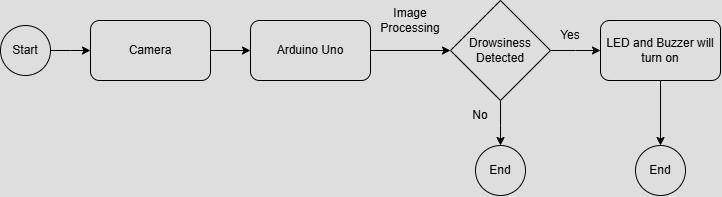

The diagram above was exported from draw.io. Its source (the exported page's mxGraphModel, read from the mxfile embedded in the PNG):
<mxGraphModel dx="595" dy="1295" grid="1" gridSize="10" guides="1" tooltips="1" connect="1" arrows="1" fold="1" page="1" pageScale="1" pageWidth="850" pageHeight="1100" math="0" shadow="0">
  <root>
    <mxCell id="0" />
    <mxCell id="1" parent="0" />
    <mxCell id="VjyhWgYJnXHG2V235dMn-3" value="" style="edgeStyle=orthogonalEdgeStyle;rounded=0;orthogonalLoop=1;jettySize=auto;html=1;strokeColor=light-dark(#000000,#000000);" edge="1" parent="1" source="VjyhWgYJnXHG2V235dMn-1">
      <mxGeometry relative="1" as="geometry">
        <mxPoint x="160" y="105" as="targetPoint" />
      </mxGeometry>
    </mxCell>
    <mxCell id="VjyhWgYJnXHG2V235dMn-1" value="Start" style="ellipse;whiteSpace=wrap;html=1;aspect=fixed;fillColor=none;strokeColor=light-dark(#000000,#000000);fontColor=light-dark(#000000,#000000);" vertex="1" parent="1">
      <mxGeometry x="70" y="80" width="50" height="50" as="geometry" />
    </mxCell>
    <mxCell id="VjyhWgYJnXHG2V235dMn-5" value="" style="edgeStyle=orthogonalEdgeStyle;rounded=0;orthogonalLoop=1;jettySize=auto;html=1;strokeColor=light-dark(#000000,#000000);" edge="1" parent="1" source="VjyhWgYJnXHG2V235dMn-2" target="VjyhWgYJnXHG2V235dMn-4">
      <mxGeometry relative="1" as="geometry" />
    </mxCell>
    <mxCell id="VjyhWgYJnXHG2V235dMn-2" value="Camera" style="rounded=1;whiteSpace=wrap;html=1;fillColor=none;strokeColor=light-dark(#000000,#000000);fontColor=light-dark(#000000,#000000);" vertex="1" parent="1">
      <mxGeometry x="160" y="75" width="120" height="60" as="geometry" />
    </mxCell>
    <mxCell id="VjyhWgYJnXHG2V235dMn-7" value="" style="edgeStyle=orthogonalEdgeStyle;rounded=0;orthogonalLoop=1;jettySize=auto;html=1;entryX=0;entryY=0.5;entryDx=0;entryDy=0;strokeColor=light-dark(#000000,#000000);" edge="1" parent="1" source="VjyhWgYJnXHG2V235dMn-4" target="VjyhWgYJnXHG2V235dMn-8">
      <mxGeometry relative="1" as="geometry">
        <mxPoint x="480" y="105" as="targetPoint" />
      </mxGeometry>
    </mxCell>
    <mxCell id="VjyhWgYJnXHG2V235dMn-4" value="Arduino Uno" style="rounded=1;whiteSpace=wrap;html=1;fillColor=none;strokeColor=light-dark(#000000,#000000);fontColor=light-dark(#000000,#000000);" vertex="1" parent="1">
      <mxGeometry x="320" y="75" width="120" height="60" as="geometry" />
    </mxCell>
    <mxCell id="VjyhWgYJnXHG2V235dMn-14" value="" style="edgeStyle=orthogonalEdgeStyle;rounded=0;orthogonalLoop=1;jettySize=auto;html=1;strokeColor=light-dark(#000000,#070707);" edge="1" parent="1" source="VjyhWgYJnXHG2V235dMn-8">
      <mxGeometry relative="1" as="geometry">
        <mxPoint x="670" y="105" as="targetPoint" />
      </mxGeometry>
    </mxCell>
    <mxCell id="VjyhWgYJnXHG2V235dMn-16" value="" style="edgeStyle=orthogonalEdgeStyle;rounded=0;orthogonalLoop=1;jettySize=auto;html=1;strokeColor=light-dark(#000000,#000000);" edge="1" parent="1" source="VjyhWgYJnXHG2V235dMn-8">
      <mxGeometry relative="1" as="geometry">
        <mxPoint x="570" y="200" as="targetPoint" />
        <Array as="points">
          <mxPoint x="570" y="180" />
          <mxPoint x="570" y="180" />
        </Array>
      </mxGeometry>
    </mxCell>
    <mxCell id="VjyhWgYJnXHG2V235dMn-8" value="Drowsiness Detected" style="rhombus;whiteSpace=wrap;html=1;fillColor=none;strokeColor=light-dark(#000000,#000000);fontColor=light-dark(#000000,#000000);" vertex="1" parent="1">
      <mxGeometry x="520" y="55" width="100" height="100" as="geometry" />
    </mxCell>
    <mxCell id="VjyhWgYJnXHG2V235dMn-9" value="Image&lt;div&gt;Processing&lt;/div&gt;" style="text;html=1;align=center;verticalAlign=middle;whiteSpace=wrap;rounded=0;strokeColor=none;fontColor=light-dark(#000000,#000000);" vertex="1" parent="1">
      <mxGeometry x="450" y="60" width="60" height="30" as="geometry" />
    </mxCell>
    <mxCell id="VjyhWgYJnXHG2V235dMn-20" value="" style="edgeStyle=orthogonalEdgeStyle;rounded=0;orthogonalLoop=1;jettySize=auto;html=1;exitX=0.5;exitY=1;exitDx=0;exitDy=0;entryX=0.5;entryY=0;entryDx=0;entryDy=0;strokeColor=light-dark(#000000,#000000);" edge="1" parent="1" source="VjyhWgYJnXHG2V235dMn-13" target="VjyhWgYJnXHG2V235dMn-21">
      <mxGeometry relative="1" as="geometry">
        <mxPoint x="850" y="105" as="targetPoint" />
      </mxGeometry>
    </mxCell>
    <mxCell id="VjyhWgYJnXHG2V235dMn-13" value="LED and Buzzer will turn on" style="rounded=1;whiteSpace=wrap;html=1;strokeColor=light-dark(#000000,#000000);fillColor=none;fontColor=light-dark(#000000,#000000);" vertex="1" parent="1">
      <mxGeometry x="670" y="75" width="120" height="60" as="geometry" />
    </mxCell>
    <mxCell id="VjyhWgYJnXHG2V235dMn-17" value="End" style="ellipse;whiteSpace=wrap;html=1;aspect=fixed;strokeColor=light-dark(#000000,#000000);fillColor=none;fontColor=light-dark(#000000,#000000);" vertex="1" parent="1">
      <mxGeometry x="545" y="200" width="50" height="50" as="geometry" />
    </mxCell>
    <mxCell id="VjyhWgYJnXHG2V235dMn-21" value="End" style="ellipse;whiteSpace=wrap;html=1;aspect=fixed;strokeColor=light-dark(#000000,#000000);fillColor=none;fontColor=light-dark(#000000,#000000);" vertex="1" parent="1">
      <mxGeometry x="705" y="200" width="50" height="50" as="geometry" />
    </mxCell>
    <mxCell id="VjyhWgYJnXHG2V235dMn-22" value="Yes" style="text;html=1;align=center;verticalAlign=middle;whiteSpace=wrap;rounded=0;strokeColor=none;fontColor=light-dark(#000000,#000000);" vertex="1" parent="1">
      <mxGeometry x="610" y="75" width="60" height="30" as="geometry" />
    </mxCell>
    <mxCell id="VjyhWgYJnXHG2V235dMn-24" value="No" style="text;html=1;align=center;verticalAlign=middle;whiteSpace=wrap;rounded=0;strokeColor=none;fillColor=none;fontColor=light-dark(#000000,#000000);" vertex="1" parent="1">
      <mxGeometry x="520" y="155" width="60" height="30" as="geometry" />
    </mxCell>
  </root>
</mxGraphModel>